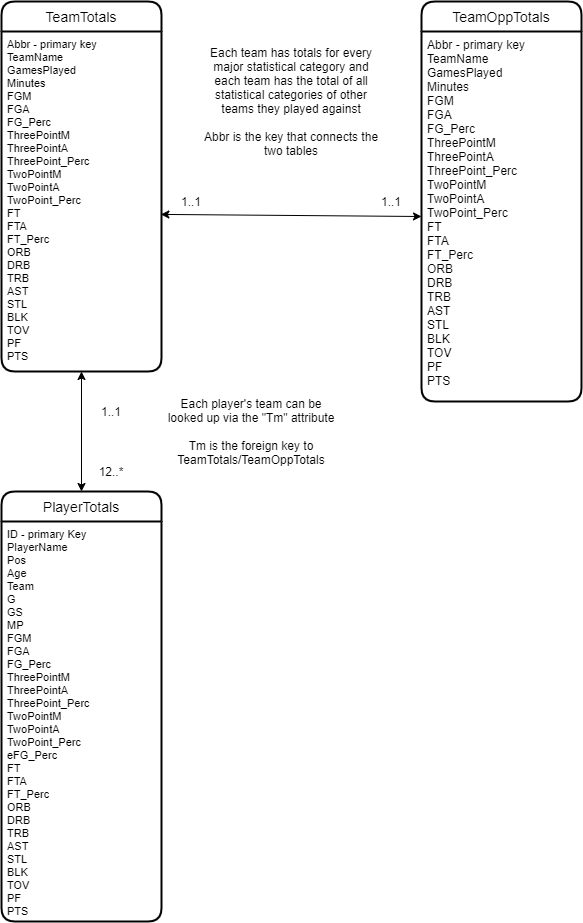

The diagram above was exported from draw.io. Its source (the exported page's mxGraphModel, read from the mxfile embedded in the PNG):
<mxGraphModel dx="1824" dy="916" grid="1" gridSize="10" guides="1" tooltips="1" connect="1" arrows="1" fold="1" page="1" pageScale="1" pageWidth="850" pageHeight="1100" math="0" shadow="0">
  <root>
    <mxCell id="0" />
    <mxCell id="1" parent="0" />
    <mxCell id="IHAmeLHTSmdwZ32tOmSr-1" value="TeamTotals" style="swimlane;childLayout=stackLayout;horizontal=1;startSize=30;horizontalStack=0;rounded=1;fontSize=14;fontStyle=0;strokeWidth=2;resizeParent=0;resizeLast=1;shadow=0;dashed=0;align=center;" vertex="1" parent="1">
      <mxGeometry x="170" y="110" width="160" height="370" as="geometry" />
    </mxCell>
    <mxCell id="IHAmeLHTSmdwZ32tOmSr-2" value="Abbr - primary key&#10;TeamName&#10;GamesPlayed&#10;Minutes&#10;FGM&#10;FGA&#10;FG_Perc&#10;ThreePointM&#10;ThreePointA&#10;ThreePoint_Perc&#10;TwoPointM&#10;TwoPointA&#10;TwoPoint_Perc&#10;FT&#10;FTA&#10;FT_Perc&#10;ORB&#10;DRB&#10;TRB&#10;AST&#10;STL&#10;BLK&#10;TOV&#10;PF&#10;PTS" style="align=left;strokeColor=none;fillColor=none;spacingLeft=4;fontSize=11;verticalAlign=top;resizable=0;rotatable=0;part=1;" vertex="1" parent="IHAmeLHTSmdwZ32tOmSr-1">
      <mxGeometry y="30" width="160" height="340" as="geometry" />
    </mxCell>
    <mxCell id="IHAmeLHTSmdwZ32tOmSr-8" value="TeamOppTotals" style="swimlane;childLayout=stackLayout;horizontal=1;startSize=30;horizontalStack=0;rounded=1;fontSize=14;fontStyle=0;strokeWidth=2;resizeParent=0;resizeLast=1;shadow=0;dashed=0;align=center;" vertex="1" parent="1">
      <mxGeometry x="590" y="110" width="160" height="400" as="geometry" />
    </mxCell>
    <mxCell id="IHAmeLHTSmdwZ32tOmSr-9" value="Abbr - primary key&#10;TeamName&#10;GamesPlayed&#10;Minutes&#10;FGM&#10;FGA&#10;FG_Perc&#10;ThreePointM&#10;ThreePointA&#10;ThreePoint_Perc&#10;TwoPointM&#10;TwoPointA&#10;TwoPoint_Perc&#10;FT&#10;FTA&#10;FT_Perc&#10;ORB&#10;DRB&#10;TRB&#10;AST&#10;STL&#10;BLK&#10;TOV&#10;PF&#10;PTS" style="align=left;strokeColor=none;fillColor=none;spacingLeft=4;fontSize=12;verticalAlign=top;resizable=0;rotatable=0;part=1;" vertex="1" parent="IHAmeLHTSmdwZ32tOmSr-8">
      <mxGeometry y="30" width="160" height="370" as="geometry" />
    </mxCell>
    <mxCell id="IHAmeLHTSmdwZ32tOmSr-10" value="" style="endArrow=classic;startArrow=classic;html=1;entryX=0.996;entryY=0.538;entryDx=0;entryDy=0;exitX=0;exitY=0.5;exitDx=0;exitDy=0;entryPerimeter=0;" edge="1" parent="1" source="IHAmeLHTSmdwZ32tOmSr-9" target="IHAmeLHTSmdwZ32tOmSr-2">
      <mxGeometry width="50" height="50" relative="1" as="geometry">
        <mxPoint x="520" y="410" as="sourcePoint" />
        <mxPoint x="570" y="360" as="targetPoint" />
      </mxGeometry>
    </mxCell>
    <mxCell id="IHAmeLHTSmdwZ32tOmSr-11" value="1..1" style="text;html=1;strokeColor=none;fillColor=none;align=center;verticalAlign=middle;whiteSpace=wrap;rounded=0;" vertex="1" parent="1">
      <mxGeometry x="340" y="300" width="40" height="20" as="geometry" />
    </mxCell>
    <mxCell id="IHAmeLHTSmdwZ32tOmSr-12" value="1..1" style="text;html=1;strokeColor=none;fillColor=none;align=center;verticalAlign=middle;whiteSpace=wrap;rounded=0;" vertex="1" parent="1">
      <mxGeometry x="540" y="300" width="40" height="20" as="geometry" />
    </mxCell>
    <mxCell id="IHAmeLHTSmdwZ32tOmSr-13" value="Each team has totals for every major statistical category and each team has the total of all statistical categories of other teams they played against&lt;br&gt;&lt;br&gt;Abbr is the key that connects the two tables" style="text;html=1;strokeColor=none;fillColor=none;align=center;verticalAlign=middle;whiteSpace=wrap;rounded=0;" vertex="1" parent="1">
      <mxGeometry x="370" y="140" width="180" height="140" as="geometry" />
    </mxCell>
    <mxCell id="IHAmeLHTSmdwZ32tOmSr-14" value="" style="endArrow=classic;startArrow=classic;html=1;entryX=0.5;entryY=0;entryDx=0;entryDy=0;exitX=0.5;exitY=1;exitDx=0;exitDy=0;" edge="1" parent="1" source="IHAmeLHTSmdwZ32tOmSr-2">
      <mxGeometry width="50" height="50" relative="1" as="geometry">
        <mxPoint x="600" y="335" as="sourcePoint" />
        <mxPoint x="250" y="600" as="targetPoint" />
      </mxGeometry>
    </mxCell>
    <mxCell id="IHAmeLHTSmdwZ32tOmSr-15" value="PlayerTotals" style="swimlane;childLayout=stackLayout;horizontal=1;startSize=30;horizontalStack=0;rounded=1;fontSize=14;fontStyle=0;strokeWidth=2;resizeParent=0;resizeLast=1;shadow=0;dashed=0;align=center;" vertex="1" parent="1">
      <mxGeometry x="170" y="600" width="160" height="430" as="geometry" />
    </mxCell>
    <mxCell id="IHAmeLHTSmdwZ32tOmSr-16" value="ID - primary Key&#10;PlayerName&#10;Pos&#10;Age&#10;Team&#10;G&#10;GS&#10;MP&#10;FGM&#10;FGA&#10;FG_Perc&#10;ThreePointM&#10;ThreePointA&#10;ThreePoint_Perc&#10;TwoPointM&#10;TwoPointA&#10;TwoPoint_Perc&#10;eFG_Perc&#10;FT&#10;FTA&#10;FT_Perc&#10;ORB&#10;DRB&#10;TRB&#10;AST&#10;STL&#10;BLK&#10;TOV&#10;PF&#10;PTS&#10;" style="align=left;strokeColor=none;fillColor=none;spacingLeft=4;fontSize=11;verticalAlign=top;resizable=0;rotatable=0;part=1;" vertex="1" parent="IHAmeLHTSmdwZ32tOmSr-15">
      <mxGeometry y="30" width="160" height="400" as="geometry" />
    </mxCell>
    <mxCell id="IHAmeLHTSmdwZ32tOmSr-17" value="1..1" style="text;html=1;strokeColor=none;fillColor=none;align=center;verticalAlign=middle;whiteSpace=wrap;rounded=0;" vertex="1" parent="1">
      <mxGeometry x="260" y="510" width="40" height="20" as="geometry" />
    </mxCell>
    <mxCell id="IHAmeLHTSmdwZ32tOmSr-18" value="12..*" style="text;html=1;strokeColor=none;fillColor=none;align=center;verticalAlign=middle;whiteSpace=wrap;rounded=0;" vertex="1" parent="1">
      <mxGeometry x="260" y="570" width="40" height="20" as="geometry" />
    </mxCell>
    <mxCell id="IHAmeLHTSmdwZ32tOmSr-19" value="Each player's team can be looked up via the &quot;Tm&quot; attribute&lt;br&gt;&lt;br&gt;Tm is the foreign key to TeamTotals/TeamOppTotals" style="text;html=1;strokeColor=none;fillColor=none;align=center;verticalAlign=middle;whiteSpace=wrap;rounded=0;" vertex="1" parent="1">
      <mxGeometry x="330" y="470" width="180" height="140" as="geometry" />
    </mxCell>
  </root>
</mxGraphModel>